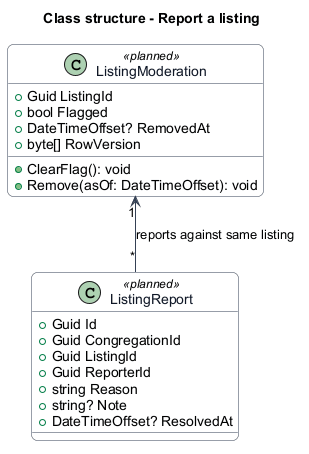

The diagram above was rendered by PlantUML. Its source (embedded in the PNG):
@startuml
skinparam backgroundColor #FFFFFF
skinparam shadowing false
skinparam roundcorner 12
skinparam defaultFontName Arial
skinparam ArrowColor #344054
skinparam rectangle {
  BorderColor #344054
  FontColor #101828
}
skinparam package {
  BorderColor #667085
  FontColor #101828
  BackgroundColor #F9FAFB
}
skinparam class {
  BorderColor #344054
  FontColor #101828
  BackgroundColor #F9FAFB
}
title Class structure - Report a listing
class ListingReport <<planned>> {
  +Guid Id
  +Guid CongregationId
  +Guid ListingId
  +Guid ReporterId
  +string Reason
  +string? Note
  +DateTimeOffset? ResolvedAt
}
class ListingModeration <<planned>> {
  +Guid ListingId
  +bool Flagged
  +DateTimeOffset? RemovedAt
  +byte[] RowVersion
  +ClearFlag(): void
  +Remove(asOf: DateTimeOffset): void
}
ListingModeration "1" <-- "*" ListingReport : reports against same listing
@enduml